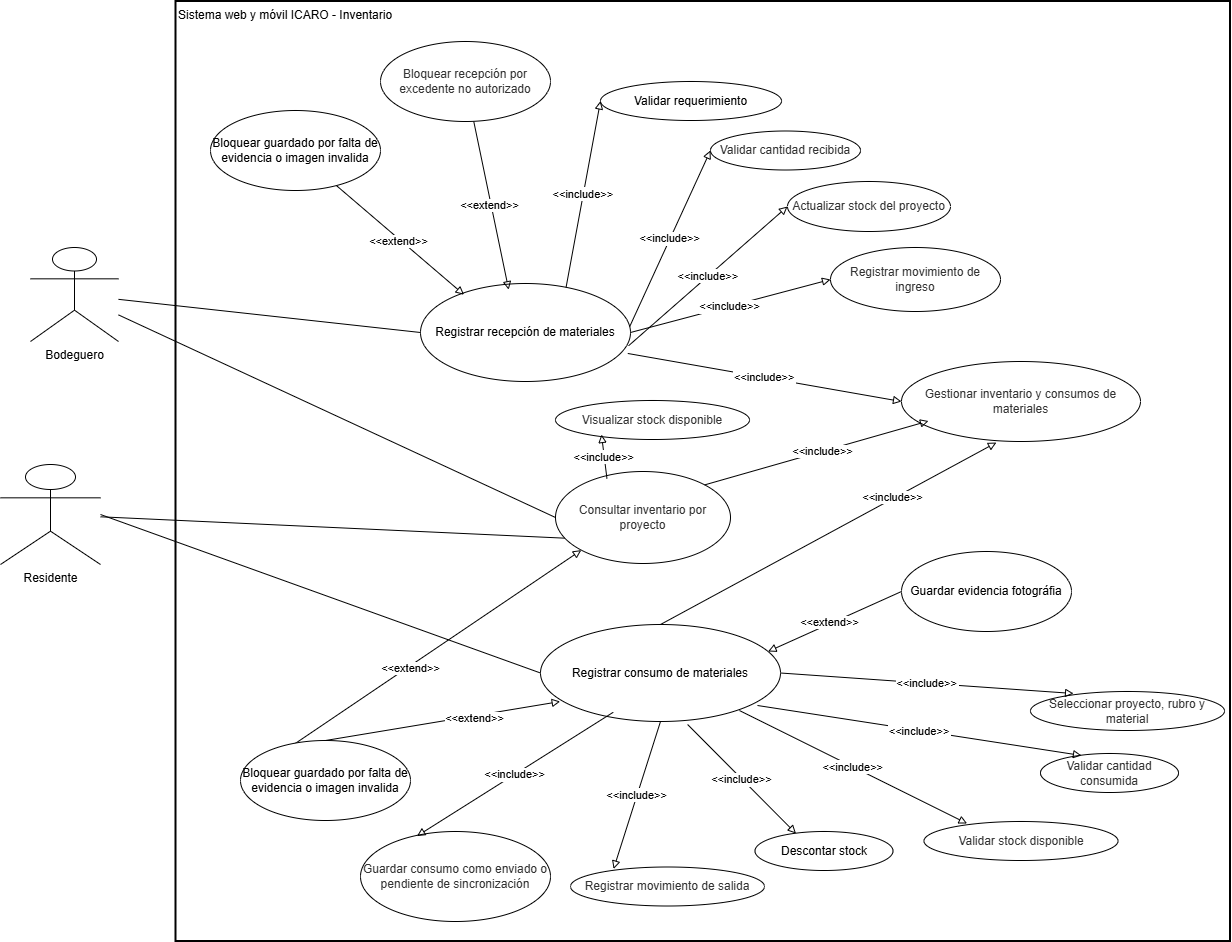

The diagram above was exported from draw.io. Its source (the exported page's mxGraphModel, read from the mxfile embedded in the PNG):
<mxGraphModel dx="1627" dy="2013" grid="1" gridSize="10" guides="1" tooltips="1" connect="1" arrows="1" fold="1" page="1" pageScale="1" pageWidth="827" pageHeight="1169" math="0" shadow="0">
  <root>
    <mxCell id="0" />
    <mxCell id="1" parent="0" />
    <mxCell id="GFsJq1jGCFiU_urCdWZl-1" parent="1" style="whiteSpace=wrap;strokeWidth=2;verticalAlign=top;align=left;" value="Sistema web y móvil ICARO - Inventario" vertex="1">
      <mxGeometry height="940" width="1054.5" x="215.5" y="-180" as="geometry" />
    </mxCell>
    <mxCell id="GFsJq1jGCFiU_urCdWZl-2" parent="1" style="shape=umlActor;verticalLabelPosition=bottom;verticalAlign=top;html=1;outlineConnect=0;" value="Bodeguero" vertex="1">
      <mxGeometry height="94" width="88" x="70" y="66" as="geometry" />
    </mxCell>
    <mxCell id="GFsJq1jGCFiU_urCdWZl-4" parent="1" style="shape=umlActor;verticalLabelPosition=bottom;verticalAlign=top;html=1;outlineConnect=0;" value="Residente" vertex="1">
      <mxGeometry height="100" width="100" x="40" y="283" as="geometry" />
    </mxCell>
    <mxCell id="GFsJq1jGCFiU_urCdWZl-5" parent="1" style="ellipse;whiteSpace=wrap;html=1;" value="Registrar recepción de materiales" vertex="1">
      <mxGeometry height="98" width="210" x="460" y="102" as="geometry" />
    </mxCell>
    <mxCell id="GFsJq1jGCFiU_urCdWZl-6" parent="1" style="ellipse;whiteSpace=wrap;html=1;" value="Validar requerimiento" vertex="1">
      <mxGeometry height="39" width="181" x="640" y="-100" as="geometry" />
    </mxCell>
    <mxCell id="GFsJq1jGCFiU_urCdWZl-7" parent="1" style="ellipse;whiteSpace=wrap;html=1;" value="&lt;span style=&quot;color: rgb(51, 51, 51);&quot;&gt;Validar cantidad recibida&lt;/span&gt;" vertex="1">
      <mxGeometry height="39" width="150" x="750" y="-50.5" as="geometry" />
    </mxCell>
    <mxCell id="GFsJq1jGCFiU_urCdWZl-8" parent="1" style="ellipse;whiteSpace=wrap;html=1;" value="&lt;span style=&quot;color: rgb(51, 51, 51);&quot;&gt;Actualizar stock del proyecto&lt;/span&gt;" vertex="1">
      <mxGeometry height="50" width="163" x="827" as="geometry" />
    </mxCell>
    <mxCell id="GFsJq1jGCFiU_urCdWZl-9" parent="1" style="ellipse;whiteSpace=wrap;html=1;" value="Registrar consumo de materiales" vertex="1">
      <mxGeometry height="97" width="240" x="580" y="443" as="geometry" />
    </mxCell>
    <mxCell id="GFsJq1jGCFiU_urCdWZl-10" parent="1" style="ellipse;whiteSpace=wrap;html=1;" value="&lt;span style=&quot;color: rgb(51, 51, 51);&quot;&gt;Registrar movimiento de salida&lt;/span&gt;" vertex="1">
      <mxGeometry height="39" width="194" x="610" y="685.5" as="geometry" />
    </mxCell>
    <mxCell id="GFsJq1jGCFiU_urCdWZl-11" parent="1" style="ellipse;whiteSpace=wrap;html=1;" value="&lt;span style=&quot;color: rgb(51, 51, 51);&quot;&gt;Guardar consumo como enviado o pendiente de sincronización&lt;/span&gt;" vertex="1">
      <mxGeometry height="90" width="190" x="400" y="650" as="geometry" />
    </mxCell>
    <mxCell id="GFsJq1jGCFiU_urCdWZl-12" parent="1" style="ellipse;whiteSpace=wrap;html=1;" value="&lt;span style=&quot;color: rgb(51, 51, 51);&quot;&gt;Consultar inventario por proyecto&lt;/span&gt;" vertex="1">
      <mxGeometry height="92" width="175" x="595" y="290" as="geometry" />
    </mxCell>
    <mxCell id="GFsJq1jGCFiU_urCdWZl-13" edge="1" parent="1" source="GFsJq1jGCFiU_urCdWZl-2" style="startArrow=none;endArrow=none;entryX=0;entryY=0.5;rounded=0;endFill=0;" target="GFsJq1jGCFiU_urCdWZl-5" value="">
      <mxGeometry relative="1" as="geometry" />
    </mxCell>
    <mxCell id="GFsJq1jGCFiU_urCdWZl-15" edge="1" parent="1" source="GFsJq1jGCFiU_urCdWZl-4" style="startArrow=none;endArrow=none;exitX=1;exitY=0.5;entryX=0;entryY=0.5;rounded=0;exitDx=0;exitDy=0;entryDx=0;entryDy=0;endFill=0;" target="GFsJq1jGCFiU_urCdWZl-9" value="">
      <mxGeometry relative="1" as="geometry" />
    </mxCell>
    <mxCell id="GFsJq1jGCFiU_urCdWZl-16" edge="1" parent="1" source="GFsJq1jGCFiU_urCdWZl-2" style="startArrow=none;endArrow=none;entryX=0;entryY=0.5;rounded=0;entryDx=0;entryDy=0;endFill=0;" target="GFsJq1jGCFiU_urCdWZl-12" value="">
      <mxGeometry relative="1" as="geometry" />
    </mxCell>
    <mxCell id="GFsJq1jGCFiU_urCdWZl-18" edge="1" parent="1" source="GFsJq1jGCFiU_urCdWZl-4" style="startArrow=none;endArrow=none;rounded=0;entryX=0;entryY=0.75;entryDx=0;entryDy=0;endFill=0;" target="GFsJq1jGCFiU_urCdWZl-12" value="">
      <mxGeometry relative="1" as="geometry" />
    </mxCell>
    <mxCell id="GFsJq1jGCFiU_urCdWZl-19" edge="1" parent="1" source="GFsJq1jGCFiU_urCdWZl-5" style="startArrow=none;endArrow=block;exitX=0.71;exitY=0;entryX=0;entryY=0.5;rounded=0;endFill=0;" target="GFsJq1jGCFiU_urCdWZl-6" value="&lt;&lt;include&gt;&gt;">
      <mxGeometry relative="1" as="geometry" />
    </mxCell>
    <mxCell id="GFsJq1jGCFiU_urCdWZl-20" edge="1" parent="1" source="GFsJq1jGCFiU_urCdWZl-5" style="startArrow=none;endArrow=block;exitX=1;exitY=0.43;entryX=0;entryY=0.5;rounded=0;endFill=0;" target="GFsJq1jGCFiU_urCdWZl-7" value="&lt;&lt;include&gt;&gt;">
      <mxGeometry relative="1" as="geometry" />
    </mxCell>
    <mxCell id="GFsJq1jGCFiU_urCdWZl-21" edge="1" parent="1" source="GFsJq1jGCFiU_urCdWZl-5" style="startArrow=none;endArrow=block;exitX=0.991;exitY=0.635;entryX=0;entryY=0.5;rounded=0;endFill=0;exitDx=0;exitDy=0;exitPerimeter=0;" target="GFsJq1jGCFiU_urCdWZl-8" value="&lt;&lt;include&gt;&gt;">
      <mxGeometry relative="1" as="geometry" />
    </mxCell>
    <mxCell id="GFsJq1jGCFiU_urCdWZl-22" edge="1" parent="1" source="GFsJq1jGCFiU_urCdWZl-9" style="startArrow=none;endArrow=block;exitX=0.5;exitY=1;entryX=0.222;entryY=0.051;rounded=0;exitDx=0;exitDy=0;endFill=0;entryDx=0;entryDy=0;entryPerimeter=0;" target="GFsJq1jGCFiU_urCdWZl-10" value="&lt;&lt;include&gt;&gt;">
      <mxGeometry relative="1" as="geometry" />
    </mxCell>
    <mxCell id="GFsJq1jGCFiU_urCdWZl-23" edge="1" parent="1" source="GFsJq1jGCFiU_urCdWZl-9" style="startArrow=none;endArrow=block;entryX=0.297;entryY=0.051;rounded=0;endFill=0;exitX=0.303;exitY=0.905;exitDx=0;exitDy=0;exitPerimeter=0;entryDx=0;entryDy=0;entryPerimeter=0;" target="GFsJq1jGCFiU_urCdWZl-11" value="&lt;&lt;include&gt;&gt;">
      <mxGeometry relative="1" x="-0.0021" as="geometry">
        <mxPoint as="offset" />
        <mxPoint x="758" y="501" as="sourcePoint" />
      </mxGeometry>
    </mxCell>
    <mxCell id="GFsJq1jGCFiU_urCdWZl-32" edge="1" parent="1" source="GFsJq1jGCFiU_urCdWZl-27" style="rounded=0;orthogonalLoop=1;jettySize=auto;html=1;exitX=0;exitY=0.5;exitDx=0;exitDy=0;endArrow=block;endFill=0;entryX=0;entryY=1;entryDx=0;entryDy=0;" target="GFsJq1jGCFiU_urCdWZl-12">
      <mxGeometry relative="1" as="geometry">
        <mxPoint x="740" y="333" as="targetPoint" />
      </mxGeometry>
    </mxCell>
    <mxCell id="GFsJq1jGCFiU_urCdWZl-37" connectable="0" parent="GFsJq1jGCFiU_urCdWZl-32" style="edgeLabel;html=1;align=center;verticalAlign=middle;resizable=0;points=[];" value="&amp;lt;&amp;lt;extend&amp;gt;&amp;gt;" vertex="1">
      <mxGeometry relative="1" x="-0.0123" y="-2" as="geometry">
        <mxPoint as="offset" />
      </mxGeometry>
    </mxCell>
    <mxCell id="GFsJq1jGCFiU_urCdWZl-27" parent="1" style="ellipse;whiteSpace=wrap;html=1;" value="Bloquear guardado por falta de evidencia o imagen invalida" vertex="1">
      <mxGeometry height="80" width="170" x="280" y="559" as="geometry" />
    </mxCell>
    <mxCell id="GFsJq1jGCFiU_urCdWZl-29" edge="1" parent="1" source="GFsJq1jGCFiU_urCdWZl-28" style="rounded=0;orthogonalLoop=1;jettySize=auto;html=1;exitX=0;exitY=0.5;exitDx=0;exitDy=0;entryX=1;entryY=0.25;entryDx=0;entryDy=0;endArrow=block;endFill=0;" target="GFsJq1jGCFiU_urCdWZl-9">
      <mxGeometry relative="1" as="geometry" />
    </mxCell>
    <mxCell id="GFsJq1jGCFiU_urCdWZl-34" connectable="0" parent="GFsJq1jGCFiU_urCdWZl-29" style="edgeLabel;html=1;align=center;verticalAlign=middle;resizable=0;points=[];" value="&amp;lt;&amp;lt;extend&amp;gt;&amp;gt;" vertex="1">
      <mxGeometry relative="1" x="0.0813" y="-2" as="geometry">
        <mxPoint as="offset" />
      </mxGeometry>
    </mxCell>
    <mxCell id="GFsJq1jGCFiU_urCdWZl-28" parent="1" style="ellipse;whiteSpace=wrap;html=1;" value="Guardar evidencia fotográfia" vertex="1">
      <mxGeometry height="80" width="170" x="941" y="370" as="geometry" />
    </mxCell>
    <mxCell id="GFsJq1jGCFiU_urCdWZl-31" edge="1" parent="1" source="GFsJq1jGCFiU_urCdWZl-27" style="rounded=0;orthogonalLoop=1;jettySize=auto;html=1;exitX=0.5;exitY=0;exitDx=0;exitDy=0;entryX=0.082;entryY=0.794;entryDx=0;entryDy=0;entryPerimeter=0;endArrow=block;endFill=0;" target="GFsJq1jGCFiU_urCdWZl-9">
      <mxGeometry relative="1" as="geometry" />
    </mxCell>
    <mxCell id="GFsJq1jGCFiU_urCdWZl-35" connectable="0" parent="GFsJq1jGCFiU_urCdWZl-31" style="edgeLabel;html=1;align=center;verticalAlign=middle;resizable=0;points=[];" value="&amp;lt;&amp;lt;extend&amp;gt;&amp;gt;" vertex="1">
      <mxGeometry relative="1" x="0.2643" y="-2" as="geometry">
        <mxPoint as="offset" />
      </mxGeometry>
    </mxCell>
    <mxCell id="xbw-F_N1YXLMM3Il9XSr-2" edge="1" parent="1" source="xbw-F_N1YXLMM3Il9XSr-4" style="rounded=0;orthogonalLoop=1;jettySize=auto;html=1;endArrow=block;endFill=0;">
      <mxGeometry relative="1" as="geometry">
        <mxPoint x="503.52579024367265" y="113.2310814306768" as="targetPoint" />
      </mxGeometry>
    </mxCell>
    <mxCell id="xbw-F_N1YXLMM3Il9XSr-3" connectable="0" parent="xbw-F_N1YXLMM3Il9XSr-2" style="edgeLabel;html=1;align=center;verticalAlign=middle;resizable=0;points=[];" value="&amp;lt;&amp;lt;extend&amp;gt;&amp;gt;" vertex="1">
      <mxGeometry relative="1" x="-0.0123" y="-2" as="geometry">
        <mxPoint as="offset" />
      </mxGeometry>
    </mxCell>
    <mxCell id="xbw-F_N1YXLMM3Il9XSr-4" parent="1" style="ellipse;whiteSpace=wrap;html=1;" value="Bloquear guardado por falta de evidencia o imagen invalida" vertex="1">
      <mxGeometry height="80" width="170" x="250" y="-71" as="geometry" />
    </mxCell>
    <mxCell id="xbw-F_N1YXLMM3Il9XSr-5" edge="1" parent="1" source="xbw-F_N1YXLMM3Il9XSr-7" style="rounded=0;orthogonalLoop=1;jettySize=auto;html=1;endArrow=block;endFill=0;entryX=0.42;entryY=0.063;entryDx=0;entryDy=0;entryPerimeter=0;" target="GFsJq1jGCFiU_urCdWZl-5">
      <mxGeometry relative="1" as="geometry">
        <mxPoint x="653.5257902436726" y="66.0010814306768" as="targetPoint" />
      </mxGeometry>
    </mxCell>
    <mxCell id="xbw-F_N1YXLMM3Il9XSr-6" connectable="0" parent="xbw-F_N1YXLMM3Il9XSr-5" style="edgeLabel;html=1;align=center;verticalAlign=middle;resizable=0;points=[];" value="&amp;lt;&amp;lt;extend&amp;gt;&amp;gt;" vertex="1">
      <mxGeometry relative="1" x="-0.0123" y="-2" as="geometry">
        <mxPoint as="offset" />
      </mxGeometry>
    </mxCell>
    <mxCell id="xbw-F_N1YXLMM3Il9XSr-7" parent="1" style="ellipse;whiteSpace=wrap;html=1;" value="&lt;span style=&quot;color: rgb(51, 51, 51);&quot;&gt;Bloquear recepción por excedente no autorizado&lt;/span&gt;" vertex="1">
      <mxGeometry height="80" width="170" x="420" y="-140" as="geometry" />
    </mxCell>
    <mxCell id="xbw-F_N1YXLMM3Il9XSr-9" parent="1" style="ellipse;whiteSpace=wrap;html=1;" value="&lt;span style=&quot;color: rgb(51, 51, 51);&quot;&gt;Registrar movimiento de ingreso&lt;/span&gt;" vertex="1">
      <mxGeometry height="64" width="170" x="870" y="66" as="geometry" />
    </mxCell>
    <mxCell id="xbw-F_N1YXLMM3Il9XSr-10" edge="1" parent="1" source="GFsJq1jGCFiU_urCdWZl-5" style="startArrow=none;endArrow=block;exitX=1;exitY=0.5;entryX=0;entryY=0.5;rounded=0;endFill=0;exitDx=0;exitDy=0;" target="xbw-F_N1YXLMM3Il9XSr-9" value="&lt;&lt;include&gt;&gt;">
      <mxGeometry relative="1" as="geometry">
        <mxPoint x="500" y="103.5" as="sourcePoint" />
      </mxGeometry>
    </mxCell>
    <mxCell id="xbw-F_N1YXLMM3Il9XSr-11" parent="1" style="ellipse;whiteSpace=wrap;html=1;" value="&lt;span style=&quot;color: rgb(51, 51, 51);&quot;&gt;Visualizar stock disponible&lt;/span&gt;" vertex="1">
      <mxGeometry height="39" width="194" x="595" y="219" as="geometry" />
    </mxCell>
    <mxCell id="xbw-F_N1YXLMM3Il9XSr-12" edge="1" parent="1" source="GFsJq1jGCFiU_urCdWZl-12" style="startArrow=none;endArrow=block;exitX=0.294;exitY=0.077;entryX=0.237;entryY=0.872;rounded=0;exitDx=0;exitDy=0;endFill=0;entryDx=0;entryDy=0;exitPerimeter=0;entryPerimeter=0;" target="xbw-F_N1YXLMM3Il9XSr-11" value="&lt;&lt;include&gt;&gt;">
      <mxGeometry relative="1" as="geometry">
        <mxPoint x="533.9499999999998" y="220.01400000000012" as="sourcePoint" />
      </mxGeometry>
    </mxCell>
    <mxCell id="xbw-F_N1YXLMM3Il9XSr-14" parent="1" style="ellipse;whiteSpace=wrap;html=1;" value="&lt;span style=&quot;color: rgb(51, 51, 51);&quot;&gt;Gestionar inventario y consumos de materiales&lt;/span&gt;" vertex="1">
      <mxGeometry height="80" width="239" x="941" y="180" as="geometry" />
    </mxCell>
    <mxCell id="xbw-F_N1YXLMM3Il9XSr-15" edge="1" parent="1" source="GFsJq1jGCFiU_urCdWZl-5" style="startArrow=none;endArrow=block;exitX=0.987;exitY=0.714;entryX=0;entryY=0.5;rounded=0;exitDx=0;exitDy=0;endFill=0;entryDx=0;entryDy=0;exitPerimeter=0;" target="xbw-F_N1YXLMM3Il9XSr-14" value="&lt;&lt;include&gt;&gt;">
      <mxGeometry relative="1" as="geometry">
        <mxPoint x="910" y="326" as="sourcePoint" />
      </mxGeometry>
    </mxCell>
    <mxCell id="xbw-F_N1YXLMM3Il9XSr-16" edge="1" parent="1" source="GFsJq1jGCFiU_urCdWZl-12" style="rounded=0;orthogonalLoop=1;jettySize=auto;html=1;exitX=1;exitY=0;exitDx=0;exitDy=0;entryX=0.113;entryY=0.744;entryDx=0;entryDy=0;entryPerimeter=0;endArrow=block;endFill=0;" target="xbw-F_N1YXLMM3Il9XSr-14">
      <mxGeometry relative="1" as="geometry" />
    </mxCell>
    <mxCell id="xbw-F_N1YXLMM3Il9XSr-17" connectable="0" parent="xbw-F_N1YXLMM3Il9XSr-16" style="edgeLabel;html=1;align=center;verticalAlign=middle;resizable=0;points=[];" value="&amp;lt;&amp;lt;include&amp;gt;&amp;gt;" vertex="1">
      <mxGeometry relative="1" x="0.0449" as="geometry">
        <mxPoint as="offset" />
      </mxGeometry>
    </mxCell>
    <mxCell id="xbw-F_N1YXLMM3Il9XSr-18" edge="1" parent="1" source="GFsJq1jGCFiU_urCdWZl-9" style="rounded=0;orthogonalLoop=1;jettySize=auto;html=1;exitX=0.5;exitY=0;exitDx=0;exitDy=0;entryX=0.397;entryY=1.013;entryDx=0;entryDy=0;entryPerimeter=0;endArrow=block;endFill=0;" target="xbw-F_N1YXLMM3Il9XSr-14">
      <mxGeometry relative="1" as="geometry" />
    </mxCell>
    <mxCell id="xbw-F_N1YXLMM3Il9XSr-19" connectable="0" parent="xbw-F_N1YXLMM3Il9XSr-18" style="edgeLabel;html=1;align=center;verticalAlign=middle;resizable=0;points=[];" value="&amp;lt;&amp;lt;include&amp;gt;&amp;gt;" vertex="1">
      <mxGeometry relative="1" x="0.3843" y="2" as="geometry">
        <mxPoint as="offset" />
      </mxGeometry>
    </mxCell>
    <mxCell id="xbw-F_N1YXLMM3Il9XSr-32" parent="1" style="ellipse;whiteSpace=wrap;html=1;" value="&lt;span style=&quot;color: rgb(51, 51, 51);&quot;&gt;Validar stock disponible&lt;/span&gt;" vertex="1">
      <mxGeometry height="39" width="194" x="963.4999999999999" y="640" as="geometry" />
    </mxCell>
    <mxCell id="xbw-F_N1YXLMM3Il9XSr-33" parent="1" style="ellipse;whiteSpace=wrap;html=1;" value="Descontar stock" vertex="1">
      <mxGeometry height="39" width="138" x="794.4999999999999" y="650" as="geometry" />
    </mxCell>
    <mxCell id="xbw-F_N1YXLMM3Il9XSr-34" edge="1" parent="1" source="GFsJq1jGCFiU_urCdWZl-9" style="startArrow=none;endArrow=block;entryX=0.222;entryY=0.051;rounded=0;endFill=0;entryDx=0;entryDy=0;entryPerimeter=0;exitX=0.829;exitY=0.887;exitDx=0;exitDy=0;exitPerimeter=0;" target="xbw-F_N1YXLMM3Il9XSr-32" value="&lt;&lt;include&gt;&gt;">
      <mxGeometry relative="1" as="geometry">
        <mxPoint x="789.4724795067729" y="519.998389688434" as="sourcePoint" />
      </mxGeometry>
    </mxCell>
    <mxCell id="xbw-F_N1YXLMM3Il9XSr-35" edge="1" parent="1" source="GFsJq1jGCFiU_urCdWZl-9" style="startArrow=none;endArrow=block;entryX=0.297;entryY=0.051;rounded=0;endFill=0;exitX=0.613;exitY=1.031;exitDx=0;exitDy=0;exitPerimeter=0;entryDx=0;entryDy=0;entryPerimeter=0;" target="xbw-F_N1YXLMM3Il9XSr-33" value="&lt;&lt;include&gt;&gt;">
      <mxGeometry relative="1" x="-0.0021" as="geometry">
        <mxPoint as="offset" />
        <mxPoint x="740.0000000000001" y="533.8299999999998" as="sourcePoint" />
      </mxGeometry>
    </mxCell>
    <mxCell id="xbw-F_N1YXLMM3Il9XSr-36" parent="1" style="ellipse;whiteSpace=wrap;html=1;" value="&lt;span style=&quot;color: rgb(51, 51, 51);&quot;&gt;Seleccionar proyecto, rubro y material&lt;/span&gt;" vertex="1">
      <mxGeometry height="39" width="194" x="1070" y="510" as="geometry" />
    </mxCell>
    <mxCell id="xbw-F_N1YXLMM3Il9XSr-37" parent="1" style="ellipse;whiteSpace=wrap;html=1;" value="&lt;span style=&quot;color: rgb(51, 51, 51);&quot;&gt;Validar cantidad consumida&lt;/span&gt;" vertex="1">
      <mxGeometry height="39" width="138" x="1080" y="572" as="geometry" />
    </mxCell>
    <mxCell id="xbw-F_N1YXLMM3Il9XSr-38" edge="1" parent="1" source="GFsJq1jGCFiU_urCdWZl-9" style="startArrow=none;endArrow=block;exitX=1;exitY=0.5;entryX=0.222;entryY=0.051;rounded=0;exitDx=0;exitDy=0;endFill=0;entryDx=0;entryDy=0;entryPerimeter=0;" target="xbw-F_N1YXLMM3Il9XSr-36" value="&lt;&lt;include&gt;&gt;">
      <mxGeometry relative="1" as="geometry">
        <mxPoint x="1360" y="452" as="sourcePoint" />
      </mxGeometry>
    </mxCell>
    <mxCell id="xbw-F_N1YXLMM3Il9XSr-39" edge="1" parent="1" source="GFsJq1jGCFiU_urCdWZl-9" style="startArrow=none;endArrow=block;entryX=0.297;entryY=0.051;rounded=0;endFill=0;exitX=0.904;exitY=0.835;exitDx=0;exitDy=0;exitPerimeter=0;entryDx=0;entryDy=0;entryPerimeter=0;" target="xbw-F_N1YXLMM3Il9XSr-37" value="&lt;&lt;include&gt;&gt;">
      <mxGeometry relative="1" x="-0.0021" as="geometry">
        <mxPoint as="offset" />
        <mxPoint x="1313" y="443" as="sourcePoint" />
      </mxGeometry>
    </mxCell>
  </root>
</mxGraphModel>